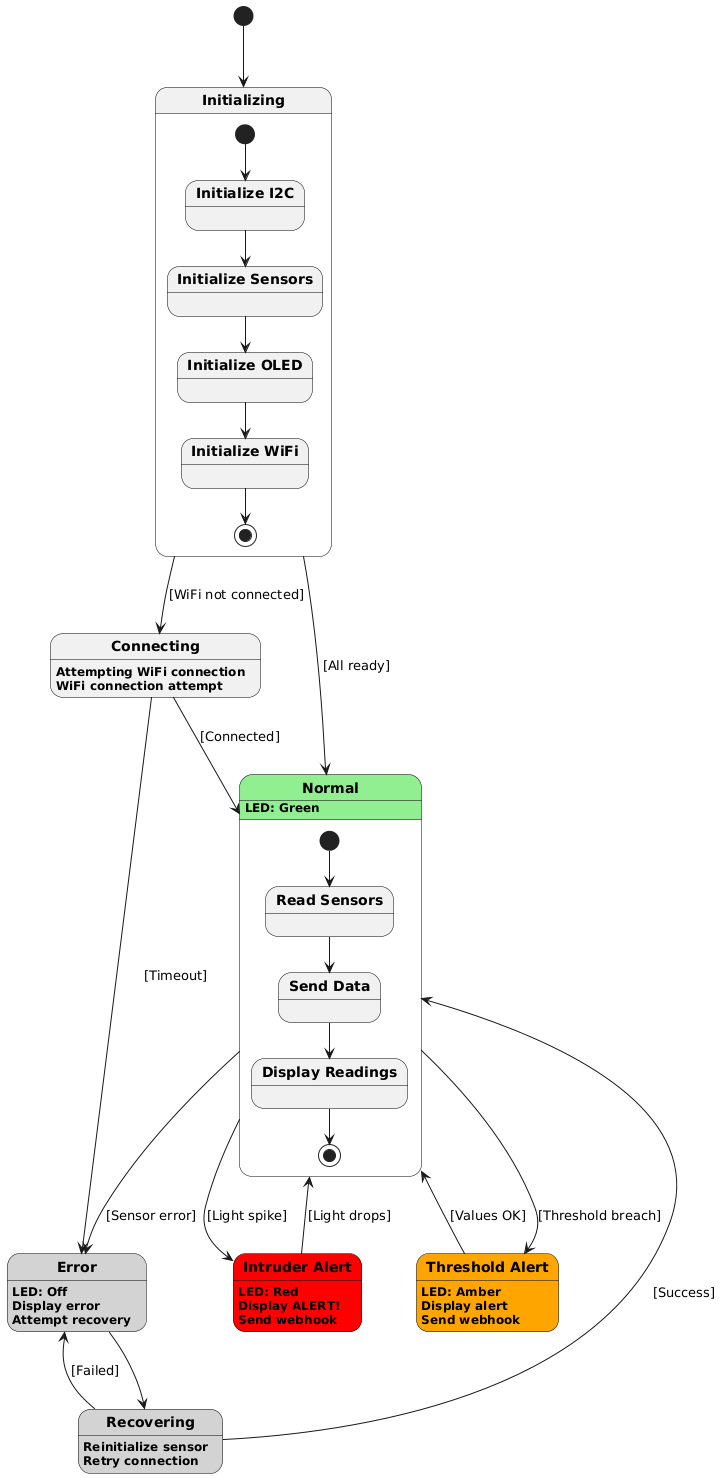

The diagram above was rendered by PlantUML. Its source (embedded in the PNG):
@startuml
skinparam state {
  BackgroundColor<<alert>> Orange
  BackgroundColor<<critical>> Red
  BackgroundColor<<normal>> LightGreen
  BackgroundColor<<error>> LightGray
  BorderColor Black
  FontStyle Bold
}

[*] --> Initializing

state Initializing {
  state "Initialize I2C" as init1
  state "Initialize Sensors" as init2
  state "Initialize OLED" as init3
  state "Initialize WiFi" as init4
  [*] --> init1
  init1 --> init2
  init2 --> init3
  init3 --> init4
  init4 --> [*]
}

state Connecting {
  Connecting : Attempting WiFi connection
}

state Normal<<normal>> {
  Connecting : WiFi connection attempt
  state "Read Sensors" as read
  state "Send Data" as send
  state "Display Readings" as display
  [*] --> read
  read --> send
  send --> display
  display --> [*]
}
Normal : LED: Green

state "Threshold Alert" as ThresholdAlert<<alert>>
ThresholdAlert : LED: Amber
ThresholdAlert : Display alert
ThresholdAlert : Send webhook

state "Intruder Alert" as IntruderAlert<<critical>>
IntruderAlert : LED: Red
IntruderAlert : Display ALERT!
IntruderAlert : Send webhook

state Error<<error>>
Error : LED: Off
Error : Display error
Error : Attempt recovery

state Recovering<<error>>
Recovering : Reinitialize sensor
Recovering : Retry connection

Initializing --> Connecting : [WiFi not connected]
Initializing --> Normal : [All ready]

Connecting --> Normal : [Connected]
Connecting --> Error : [Timeout]

Normal --> ThresholdAlert : [Threshold breach]
Normal --> IntruderAlert : [Light spike]
Normal --> Error : [Sensor error]

ThresholdAlert --> Normal : [Values OK]
IntruderAlert --> Normal : [Light drops]

Error --> Recovering
Recovering --> Normal : [Success]
Recovering --> Error : [Failed]
@enduml